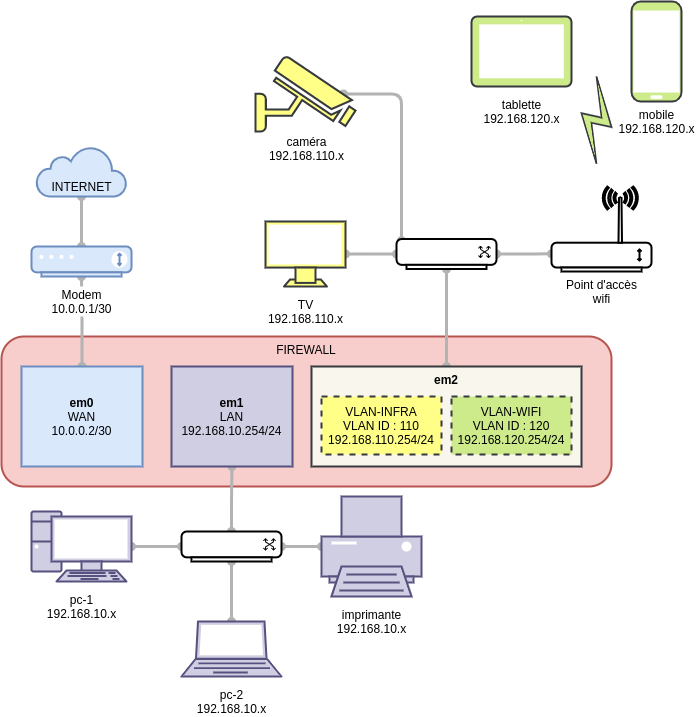

The diagram above was exported from draw.io. Its source (the exported page's mxGraphModel, read from the mxfile embedded in the PNG):
<mxGraphModel dx="1422" dy="3159" grid="1" gridSize="10" guides="1" tooltips="1" connect="1" arrows="1" fold="1" page="1" pageScale="1" pageWidth="827" pageHeight="1169" math="0" shadow="0">
  <root>
    <mxCell id="0" />
    <mxCell id="1" parent="0" />
    <mxCell id="AXS-9-RoVRUbs21-McO4-1" value="FIREWALL" style="rounded=1;whiteSpace=wrap;html=1;fillColor=#f8cecc;strokeColor=#b85450;strokeWidth=2;verticalAlign=top;labelPosition=center;verticalLabelPosition=middle;align=center;" parent="1" vertex="1">
      <mxGeometry x="80" y="-1590" width="610" height="150" as="geometry" />
    </mxCell>
    <mxCell id="AXS-9-RoVRUbs21-McO4-44" style="edgeStyle=orthogonalEdgeStyle;rounded=1;orthogonalLoop=1;jettySize=auto;html=1;exitX=0.5;exitY=0;exitDx=0;exitDy=0;startArrow=oval;startFill=1;endArrow=oval;endFill=1;strokeColor=#B3B3B3;strokeWidth=3;" parent="1" source="AXS-9-RoVRUbs21-McO4-36" target="AXS-9-RoVRUbs21-McO4-43" edge="1">
      <mxGeometry relative="1" as="geometry" />
    </mxCell>
    <mxCell id="AXS-9-RoVRUbs21-McO4-36" value="em2&lt;br&gt;" style="rounded=0;whiteSpace=wrap;html=1;labelBackgroundColor=none;strokeWidth=2;verticalAlign=top;fontStyle=1;fillColor=#f9f7ed;strokeColor=#36393d;" parent="1" vertex="1">
      <mxGeometry x="390" y="-1560" width="270" height="100" as="geometry" />
    </mxCell>
    <mxCell id="AXS-9-RoVRUbs21-McO4-29" style="edgeStyle=orthogonalEdgeStyle;rounded=0;orthogonalLoop=1;jettySize=auto;html=1;exitX=0.5;exitY=0;exitDx=0;exitDy=0;endArrow=oval;endFill=1;startArrow=oval;startFill=1;strokeWidth=3;strokeColor=#B3B3B3;" parent="1" source="AXS-9-RoVRUbs21-McO4-2" target="AXS-9-RoVRUbs21-McO4-28" edge="1">
      <mxGeometry relative="1" as="geometry" />
    </mxCell>
    <mxCell id="AXS-9-RoVRUbs21-McO4-2" value="&lt;b&gt;em0&lt;/b&gt;&lt;br&gt;WAN&lt;br&gt;10.0.0.2/30" style="rounded=0;whiteSpace=wrap;html=1;labelBackgroundColor=none;strokeWidth=2;fillColor=#dae8fc;strokeColor=#6c8ebf;" parent="1" vertex="1">
      <mxGeometry x="100" y="-1560" width="121" height="100" as="geometry" />
    </mxCell>
    <mxCell id="AXS-9-RoVRUbs21-McO4-3" value="VLAN-INFRA&lt;br&gt;VLAN ID : 110&lt;br&gt;192.168.110.254/24" style="rounded=0;whiteSpace=wrap;html=1;labelBackgroundColor=none;strokeWidth=2;dashed=1;fillColor=#ffff88;strokeColor=#36393d;" parent="1" vertex="1">
      <mxGeometry x="400" y="-1530" width="120" height="58" as="geometry" />
    </mxCell>
    <mxCell id="AXS-9-RoVRUbs21-McO4-25" value="VLAN-WIFI&lt;br&gt;VLAN ID : 120&lt;br&gt;192.168.120.254/24" style="rounded=0;whiteSpace=wrap;html=1;labelBackgroundColor=none;strokeWidth=2;dashed=1;fillColor=#cdeb8b;strokeColor=#36393d;" parent="1" vertex="1">
      <mxGeometry x="530" y="-1530" width="120" height="58" as="geometry" />
    </mxCell>
    <mxCell id="AXS-9-RoVRUbs21-McO4-30" style="edgeStyle=orthogonalEdgeStyle;rounded=0;orthogonalLoop=1;jettySize=auto;html=1;exitX=0.5;exitY=1;exitDx=0;exitDy=0;exitPerimeter=0;startArrow=oval;startFill=1;endArrow=oval;endFill=1;strokeWidth=3;strokeColor=#B3B3B3;" parent="1" source="AXS-9-RoVRUbs21-McO4-27" target="AXS-9-RoVRUbs21-McO4-28" edge="1">
      <mxGeometry relative="1" as="geometry" />
    </mxCell>
    <mxCell id="AXS-9-RoVRUbs21-McO4-27" value="INTERNET" style="html=1;outlineConnect=0;fillColor=#dae8fc;strokeColor=#6c8ebf;gradientDirection=north;strokeWidth=2;shape=mxgraph.networks.cloud;verticalAlign=bottom;fontStyle=0" parent="1" vertex="1">
      <mxGeometry x="115" y="-1780" width="90" height="50" as="geometry" />
    </mxCell>
    <mxCell id="AXS-9-RoVRUbs21-McO4-28" value="" style="verticalAlign=top;verticalLabelPosition=bottom;labelPosition=center;align=center;html=1;outlineConnect=0;fillColor=#dae8fc;strokeColor=#6c8ebf;gradientDirection=north;strokeWidth=2;shape=mxgraph.networks.modem;" parent="1" vertex="1">
      <mxGeometry x="110" y="-1680" width="100" height="30" as="geometry" />
    </mxCell>
    <mxCell id="AXS-9-RoVRUbs21-McO4-31" value="Modem&lt;br&gt;10.0.0.1/30" style="text;html=1;align=center;verticalAlign=middle;whiteSpace=wrap;rounded=0;fillColor=#ffffff;fontStyle=0" parent="1" vertex="1">
      <mxGeometry x="120.5" y="-1640" width="79" height="30" as="geometry" />
    </mxCell>
    <mxCell id="AXS-9-RoVRUbs21-McO4-35" style="edgeStyle=orthogonalEdgeStyle;rounded=1;orthogonalLoop=1;jettySize=auto;html=1;exitX=0.5;exitY=0;exitDx=0;exitDy=0;exitPerimeter=0;entryX=0.5;entryY=1;entryDx=0;entryDy=0;startArrow=oval;startFill=1;endArrow=oval;endFill=1;strokeWidth=3;strokeColor=#B3B3B3;" parent="1" source="AXS-9-RoVRUbs21-McO4-34" target="AXS-9-RoVRUbs21-McO4-4" edge="1">
      <mxGeometry relative="1" as="geometry" />
    </mxCell>
    <mxCell id="AXS-9-RoVRUbs21-McO4-4" value="&lt;b&gt;em1&lt;/b&gt;&lt;br&gt;LAN&lt;br&gt;192.168.10.254/24" style="rounded=0;whiteSpace=wrap;html=1;labelBackgroundColor=none;strokeWidth=2;fillColor=#d0cee2;strokeColor=#56517e;" parent="1" vertex="1">
      <mxGeometry x="250" y="-1560" width="121" height="100" as="geometry" />
    </mxCell>
    <mxCell id="AXS-9-RoVRUbs21-McO4-38" style="edgeStyle=orthogonalEdgeStyle;rounded=1;orthogonalLoop=1;jettySize=auto;html=1;exitX=1;exitY=0.5;exitDx=0;exitDy=0;exitPerimeter=0;entryX=0;entryY=0.5;entryDx=0;entryDy=0;entryPerimeter=0;startArrow=oval;startFill=1;endArrow=oval;endFill=1;strokeWidth=3;strokeColor=#B3B3B3;" parent="1" source="AXS-9-RoVRUbs21-McO4-37" target="AXS-9-RoVRUbs21-McO4-34" edge="1">
      <mxGeometry relative="1" as="geometry" />
    </mxCell>
    <mxCell id="AXS-9-RoVRUbs21-McO4-37" value="" style="verticalAlign=top;verticalLabelPosition=bottom;labelPosition=center;align=center;html=1;outlineConnect=0;fillColor=#d0cee2;strokeColor=#56517e;gradientDirection=north;strokeWidth=2;shape=mxgraph.networks.pc;" parent="1" vertex="1">
      <mxGeometry x="110" y="-1415" width="100" height="70" as="geometry" />
    </mxCell>
    <mxCell id="AXS-9-RoVRUbs21-McO4-40" style="edgeStyle=orthogonalEdgeStyle;rounded=1;orthogonalLoop=1;jettySize=auto;html=1;exitX=0.5;exitY=0;exitDx=0;exitDy=0;exitPerimeter=0;startArrow=oval;startFill=1;endArrow=oval;endFill=1;strokeWidth=3;strokeColor=#B3B3B3;" parent="1" source="AXS-9-RoVRUbs21-McO4-39" target="AXS-9-RoVRUbs21-McO4-34" edge="1">
      <mxGeometry relative="1" as="geometry">
        <mxPoint x="350.3333333333335" y="-1325" as="targetPoint" />
      </mxGeometry>
    </mxCell>
    <mxCell id="AXS-9-RoVRUbs21-McO4-39" value="" style="verticalAlign=top;verticalLabelPosition=bottom;labelPosition=center;align=center;html=1;outlineConnect=0;fillColor=#d0cee2;strokeColor=#56517e;gradientDirection=north;strokeWidth=2;shape=mxgraph.networks.laptop;" parent="1" vertex="1">
      <mxGeometry x="260" y="-1305" width="100" height="55" as="geometry" />
    </mxCell>
    <mxCell id="AXS-9-RoVRUbs21-McO4-42" style="edgeStyle=orthogonalEdgeStyle;rounded=1;orthogonalLoop=1;jettySize=auto;html=1;exitX=0;exitY=0.5;exitDx=0;exitDy=0;exitPerimeter=0;entryX=1;entryY=0.5;entryDx=0;entryDy=0;entryPerimeter=0;startArrow=oval;startFill=1;endArrow=oval;endFill=1;strokeWidth=3;strokeColor=#B3B3B3;" parent="1" source="AXS-9-RoVRUbs21-McO4-41" target="AXS-9-RoVRUbs21-McO4-34" edge="1">
      <mxGeometry relative="1" as="geometry" />
    </mxCell>
    <mxCell id="AXS-9-RoVRUbs21-McO4-41" value="" style="verticalAlign=top;verticalLabelPosition=bottom;labelPosition=center;align=center;html=1;outlineConnect=0;fillColor=#d0cee2;strokeColor=#56517e;gradientDirection=north;strokeWidth=2;shape=mxgraph.networks.printer;" parent="1" vertex="1">
      <mxGeometry x="400" y="-1430" width="100" height="100" as="geometry" />
    </mxCell>
    <mxCell id="AXS-9-RoVRUbs21-McO4-34" value="" style="verticalAlign=top;verticalLabelPosition=bottom;labelPosition=center;align=center;html=1;outlineConnect=0;gradientDirection=north;strokeWidth=2;shape=mxgraph.networks.switch;" parent="1" vertex="1">
      <mxGeometry x="260" y="-1395" width="100" height="30" as="geometry" />
    </mxCell>
    <mxCell id="AXS-9-RoVRUbs21-McO4-52" style="edgeStyle=orthogonalEdgeStyle;rounded=1;orthogonalLoop=1;jettySize=auto;html=1;exitX=1;exitY=0.5;exitDx=0;exitDy=0;exitPerimeter=0;entryX=0;entryY=0.792;entryDx=0;entryDy=0;entryPerimeter=0;startArrow=oval;startFill=1;endArrow=oval;endFill=1;strokeColor=#B3B3B3;strokeWidth=3;" parent="1" source="AXS-9-RoVRUbs21-McO4-43" target="AXS-9-RoVRUbs21-McO4-49" edge="1">
      <mxGeometry relative="1" as="geometry" />
    </mxCell>
    <mxCell id="AXS-9-RoVRUbs21-McO4-47" style="edgeStyle=orthogonalEdgeStyle;rounded=1;orthogonalLoop=1;jettySize=auto;html=1;exitX=0.88;exitY=0.5;exitDx=0;exitDy=0;exitPerimeter=0;entryX=0.05;entryY=0.05;entryDx=0;entryDy=0;entryPerimeter=0;startArrow=oval;startFill=1;endArrow=oval;endFill=1;strokeColor=#B3B3B3;strokeWidth=3;" parent="1" source="AXS-9-RoVRUbs21-McO4-45" target="AXS-9-RoVRUbs21-McO4-43" edge="1">
      <mxGeometry relative="1" as="geometry" />
    </mxCell>
    <mxCell id="AXS-9-RoVRUbs21-McO4-45" value="" style="verticalAlign=top;verticalLabelPosition=bottom;labelPosition=center;align=center;html=1;outlineConnect=0;fillColor=#ffff88;strokeColor=#36393d;gradientDirection=north;strokeWidth=2;shape=mxgraph.networks.security_camera;" parent="1" vertex="1">
      <mxGeometry x="334" y="-1870" width="100" height="75" as="geometry" />
    </mxCell>
    <mxCell id="AXS-9-RoVRUbs21-McO4-48" style="edgeStyle=orthogonalEdgeStyle;rounded=1;orthogonalLoop=1;jettySize=auto;html=1;exitX=1;exitY=0.5;exitDx=0;exitDy=0;exitPerimeter=0;entryX=0;entryY=0.5;entryDx=0;entryDy=0;entryPerimeter=0;startArrow=oval;startFill=1;endArrow=oval;endFill=1;strokeColor=#B3B3B3;strokeWidth=3;" parent="1" source="AXS-9-RoVRUbs21-McO4-46" target="AXS-9-RoVRUbs21-McO4-43" edge="1">
      <mxGeometry relative="1" as="geometry" />
    </mxCell>
    <mxCell id="AXS-9-RoVRUbs21-McO4-46" value="" style="verticalAlign=top;verticalLabelPosition=bottom;labelPosition=center;align=center;html=1;outlineConnect=0;fillColor=#ffff88;strokeColor=#36393d;gradientDirection=north;strokeWidth=2;shape=mxgraph.networks.monitor;" parent="1" vertex="1">
      <mxGeometry x="344" y="-1705" width="80" height="65" as="geometry" />
    </mxCell>
    <mxCell id="AXS-9-RoVRUbs21-McO4-49" value="" style="verticalAlign=top;verticalLabelPosition=bottom;labelPosition=center;align=center;html=1;outlineConnect=0;gradientDirection=north;strokeWidth=2;shape=mxgraph.networks.wireless_modem;" parent="1" vertex="1">
      <mxGeometry x="630" y="-1740" width="100" height="85" as="geometry" />
    </mxCell>
    <mxCell id="AXS-9-RoVRUbs21-McO4-53" value="" style="verticalAlign=top;verticalLabelPosition=bottom;labelPosition=center;align=center;html=1;outlineConnect=0;fillColor=#cdeb8b;strokeColor=#36393d;gradientDirection=north;strokeWidth=2;shape=mxgraph.networks.comm_link;rotation=0;" parent="1" vertex="1">
      <mxGeometry x="660" y="-1850" width="30" height="87.32" as="geometry" />
    </mxCell>
    <mxCell id="AXS-9-RoVRUbs21-McO4-54" value="" style="verticalAlign=top;verticalLabelPosition=bottom;labelPosition=center;align=center;html=1;outlineConnect=0;fillColor=#cdeb8b;strokeColor=#36393d;gradientDirection=north;strokeWidth=2;shape=mxgraph.networks.tablet;" parent="1" vertex="1">
      <mxGeometry x="550" y="-1910" width="100" height="70" as="geometry" />
    </mxCell>
    <mxCell id="AXS-9-RoVRUbs21-McO4-55" value="" style="verticalAlign=top;verticalLabelPosition=bottom;labelPosition=center;align=center;html=1;outlineConnect=0;fillColor=#cdeb8b;strokeColor=#36393d;gradientDirection=north;strokeWidth=2;shape=mxgraph.networks.mobile;" parent="1" vertex="1">
      <mxGeometry x="710" y="-1925" width="50" height="100" as="geometry" />
    </mxCell>
    <mxCell id="AXS-9-RoVRUbs21-McO4-43" value="" style="verticalAlign=top;verticalLabelPosition=bottom;labelPosition=center;align=center;html=1;outlineConnect=0;gradientDirection=north;strokeWidth=2;shape=mxgraph.networks.switch;" parent="1" vertex="1">
      <mxGeometry x="475" y="-1687.5" width="100" height="30" as="geometry" />
    </mxCell>
    <mxCell id="vAJImHO5HgfKhKxBYovm-1" value="pc-1&lt;br&gt;&lt;span&gt;192.168.10.x&lt;/span&gt;" style="text;html=1;align=center;verticalAlign=middle;whiteSpace=wrap;rounded=0;fillColor=#ffffff;fontStyle=0" vertex="1" parent="1">
      <mxGeometry x="120.5" y="-1335" width="79" height="30" as="geometry" />
    </mxCell>
    <mxCell id="vAJImHO5HgfKhKxBYovm-3" value="&lt;span&gt;pc-2&lt;/span&gt;&lt;br&gt;&lt;span&gt;192.168.10.x&lt;/span&gt;" style="text;html=1;align=center;verticalAlign=middle;whiteSpace=wrap;rounded=0;fillColor=#ffffff;fontStyle=0" vertex="1" parent="1">
      <mxGeometry x="271" y="-1240" width="79" height="30" as="geometry" />
    </mxCell>
    <mxCell id="vAJImHO5HgfKhKxBYovm-6" value="&lt;span&gt;imprimante&lt;/span&gt;&lt;br&gt;&lt;span&gt;192.168.10.x&lt;/span&gt;" style="text;html=1;align=center;verticalAlign=middle;whiteSpace=wrap;rounded=0;fillColor=#ffffff;fontStyle=0" vertex="1" parent="1">
      <mxGeometry x="410.5" y="-1320" width="79" height="30" as="geometry" />
    </mxCell>
    <mxCell id="vAJImHO5HgfKhKxBYovm-7" value="&lt;span&gt;caméra&lt;/span&gt;&lt;br&gt;&lt;span&gt;192.168.110.x&lt;/span&gt;" style="text;html=1;align=center;verticalAlign=middle;whiteSpace=wrap;rounded=0;fillColor=#ffffff;fontStyle=0" vertex="1" parent="1">
      <mxGeometry x="345.5" y="-1792.68" width="79" height="30" as="geometry" />
    </mxCell>
    <mxCell id="vAJImHO5HgfKhKxBYovm-9" value="&lt;span&gt;TV&lt;/span&gt;&lt;br&gt;&lt;span&gt;192.168.110.x&lt;/span&gt;" style="text;html=1;align=center;verticalAlign=middle;whiteSpace=wrap;rounded=0;fillColor=#ffffff;fontStyle=0" vertex="1" parent="1">
      <mxGeometry x="344.5" y="-1630" width="79" height="30" as="geometry" />
    </mxCell>
    <mxCell id="vAJImHO5HgfKhKxBYovm-12" value="&lt;span&gt;Point d'accès wifi&lt;/span&gt;" style="text;html=1;align=center;verticalAlign=middle;whiteSpace=wrap;rounded=0;fillColor=#ffffff;fontStyle=0" vertex="1" parent="1">
      <mxGeometry x="640.5" y="-1650" width="79" height="30" as="geometry" />
    </mxCell>
    <mxCell id="vAJImHO5HgfKhKxBYovm-13" value="&lt;span&gt;tablette&lt;/span&gt;&lt;br&gt;&lt;span&gt;192.168.120.x&lt;/span&gt;" style="text;html=1;align=center;verticalAlign=middle;whiteSpace=wrap;rounded=0;fillColor=#ffffff;fontStyle=0" vertex="1" parent="1">
      <mxGeometry x="560.5" y="-1830" width="79" height="30" as="geometry" />
    </mxCell>
    <mxCell id="vAJImHO5HgfKhKxBYovm-15" value="&lt;span&gt;mobile&lt;/span&gt;&lt;br&gt;&lt;span&gt;192.168.120.x&lt;/span&gt;" style="text;html=1;align=center;verticalAlign=middle;whiteSpace=wrap;rounded=0;fillColor=#ffffff;fontStyle=0" vertex="1" parent="1">
      <mxGeometry x="695.5" y="-1820" width="79" height="30" as="geometry" />
    </mxCell>
  </root>
</mxGraphModel>